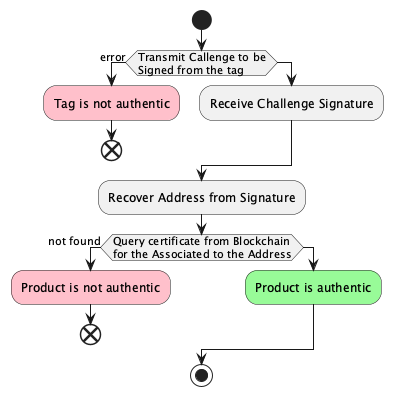

The diagram above was rendered by PlantUML. Its source (embedded in the PNG):
@startuml

start
if (Transmit Callenge to be\nSigned from the tag) then (error)
  #pink:Tag is not authentic;
  end
else
  :Receive Challenge Signature;
endif

:Recover Address from Signature;

if (Query certificate from Blockchain\nfor the Associated to the Address) then (not found)
  #pink:Product is not authentic;
  end
else
  #palegreen:Product is authentic;
endif

stop
@enduml